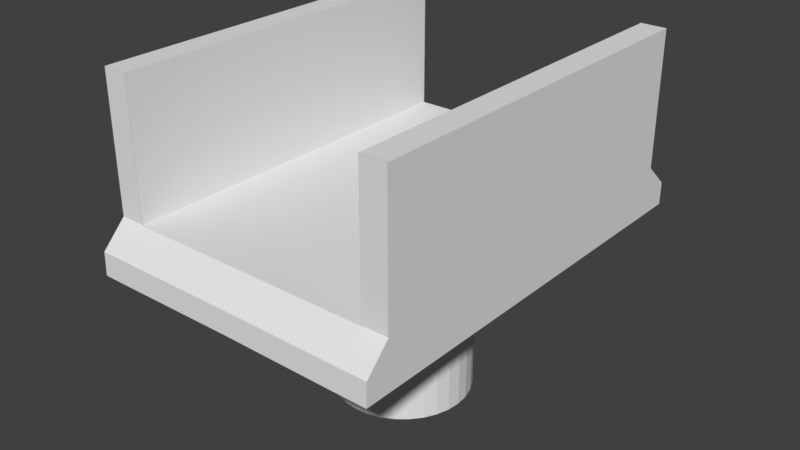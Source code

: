 # Source: bridge.blend  (saved by Blender 2.78.0; exported with 4.5.12 LTS)
import bpy
from mathutils import Matrix  # noqa: F401  (used for matrix-valued properties, if any)

bpy.ops.wm.read_factory_settings(use_empty=True)
scene = bpy.context.scene
scene.name = 'Scene'

# ---- collections
col_collection_1 = bpy.data.collections.new('Collection 1'); scene.collection.children.link(col_collection_1)

# ---- materials (node trees are filled in below, after node groups)
mat_material_001 = bpy.data.materials.new('Material.001')
mat_material_001.alpha_threshold = 0.0
mat_material_001.use_transparent_shadow = False
mat_material_001.roughness = 0.5

# ---- material node trees

# ---- world
world_world = bpy.data.worlds.new('World'); scene.world = world_world
world_world.color = (0.05088, 0.05088, 0.05088)
world_world.use_sun_shadow = False
world_world.sun_shadow_jitter_overblur = 0.0
world_world.cycles.sampling_method = 'MANUAL'

# ---- meshes
me_cube_001 = bpy.data.meshes.new('Cube.001')
me_cube_001.from_pydata([(2.181, -3.22, 2.383), (2.181, -2.867, 3.073), (2.181, 3.101, 2.383), (2.181, 2.707, 3.073), (0.0, 3.101, 2.394), (0.0, 2.707, 3.073), (0.0, -3.22, 2.394), (0.0, -2.867, 3.073), (1.811, 2.707, 3.073), (1.811, -3.22, 2.383), (1.811, 3.101, 2.383), (1.811, -2.867, 3.073), (2.181, -2.861, 5.057), (2.181, 2.707, 5.057), (1.811, 2.707, 5.057), (1.811, -2.861, 5.057), (0.0, 1.001, 0.08453), (0.0, 1.001, 2.393), (0.191, 0.9815, 0.08453), (0.1846, 0.9815, 2.393), (0.3786, 0.9246, 0.08453), (0.3722, 0.9246, 2.393), (0.5515, 0.8322, 0.08453), (0.5451, 0.8322, 2.393), (0.703, 0.7078, 0.08453), (0.6967, 0.7078, 2.393), (0.8274, 0.5563, 0.08453), (0.821, 0.5563, 2.393), (0.9198, 0.3834, 0.08453), (0.9134, 0.3834, 2.393), (0.9767, 0.1958, 0.08453), (0.9703, 0.1958, 2.393), (0.9959, 0.0007304, 0.08453), (0.9896, 0.0007304, 2.393), (0.9767, -0.1944, 0.08453), (0.9703, -0.1944, 2.393), (0.9198, -0.382, 0.08453), (0.9134, -0.382, 2.393), (0.8274, -0.5548, 0.08453), (0.821, -0.5548, 2.393), (0.703, -0.7064, 0.08453), (0.6967, -0.7064, 2.393), (0.5515, -0.8307, 0.08453), (0.5451, -0.8307, 2.393), (0.3786, -0.9231, 0.08453), (0.3722, -0.9231, 2.393), (0.191, -0.9801, 0.08453), (0.1846, -0.9801, 2.393), (0.0, -0.9993, 0.08453), (0.0, -0.9993, 2.393), (-0.1992, -0.9801, 0.08453), (-0.2055, -0.9801, 2.393), (-0.3868, -0.9231, 0.08453), (-0.3931, -0.9231, 2.393), (-0.5597, -0.8307, 0.08453), (-0.566, -0.8307, 2.393), (-0.7112, -0.7064, 0.08453), (-0.7175, -0.7064, 2.393), (-0.8356, -0.5548, 0.08453), (-0.8419, -0.5548, 2.393), (-0.928, -0.382, 0.08453), (-0.9343, -0.382, 2.393), (-0.9849, -0.1944, 0.08453), (-0.9912, -0.1944, 2.393), (-1.004, 0.0007312, 0.08453), (-1.01, 0.0007312, 2.393), (-0.9849, 0.1958, 0.08453), (-0.9912, 0.1958, 2.393), (-0.928, 0.3834, 0.08453), (-0.9343, 0.3834, 2.393), (-0.8356, 0.5563, 0.08453), (-0.8419, 0.5563, 2.393), (-0.7112, 0.7078, 0.08453), (-0.7175, 0.7078, 2.393), (-0.5597, 0.8322, 0.08453), (-0.566, 0.8322, 2.393), (-0.3868, 0.9246, 0.08453), (-0.3931, 0.9246, 2.393), (-0.1992, 0.9815, 0.08453), (-0.2055, 0.9815, 2.393), (2.181, -2.862, 2.383), (2.181, -2.862, 3.073), (0.0, -2.862, 3.073), (0.0, -2.862, 2.394), (1.811, -2.862, 3.073), (1.811, -2.862, 2.383), (2.181, -2.862, 5.057), (1.811, -2.862, 5.057), (2.181, -2.861, 3.077), (1.811, -2.861, 3.077), (1.811, 2.707, 3.077), (2.181, 2.707, 3.077), (1.811, -2.862, 3.077), (2.181, -2.862, 3.077), (2.181, 3.101, 2.718), (2.181, -3.209, 2.718), (0.0, -3.209, 2.724), (0.0, 3.101, 2.724), (1.811, -3.209, 2.718), (1.811, 3.101, 2.718), (2.181, -2.862, 2.718), (2.181, 2.706, 2.383), (0.0, -1.146, 2.393), (2.181, 2.706, 3.073), (0.0, 2.706, 3.073), (0.0, 2.706, 2.394), (1.811, 2.706, 3.073), (1.811, 2.706, 2.383), (2.181, 2.706, 5.057), (1.811, 2.706, 5.057), (1.811, 2.706, 3.077), (2.181, 2.706, 3.077), (2.181, 2.706, 2.718)], [], [(99, 8, 3, 94), (100, 81, 1, 95), (85, 80, 0, 9), (84, 82, 7, 11), (98, 11, 7, 96), (95, 1, 11, 98), (89, 88, 12, 15), (83, 85, 9, 6), (97, 5, 8, 99), (86, 87, 15, 12), (91, 90, 14, 13), (111, 91, 13, 108), (92, 89, 15, 87), (16, 17, 19, 18), (18, 19, 21, 20), (20, 21, 23, 22), (22, 23, 25, 24), (24, 25, 27, 26), (26, 27, 29, 28), (28, 29, 31, 30), (30, 31, 33, 32), (32, 33, 35, 34), (34, 35, 37, 36), (36, 37, 39, 38), (38, 39, 41, 40), (40, 41, 43, 42), (42, 43, 45, 44), (44, 45, 47, 46), (46, 47, 49, 48), (48, 49, 51, 50), (50, 51, 53, 52), (52, 53, 55, 54), (54, 55, 57, 56), (56, 57, 59, 58), (58, 59, 61, 60), (60, 61, 63, 62), (62, 63, 65, 64), (64, 65, 67, 66), (66, 67, 69, 68), (68, 69, 71, 70), (70, 71, 73, 72), (72, 73, 75, 74), (74, 75, 77, 76), (19, 4, 21), (76, 77, 79, 78), (78, 79, 17, 16), (16, 18, 20, 22, 24, 26, 28, 30, 32, 34, 36, 38, 40, 42, 44, 46, 48, 50, 52, 54, 56, 58, 60, 62, 64, 66, 68, 70, 72, 74, 76, 78), (21, 4, 23), (23, 4, 25), (25, 4, 27), (27, 4, 29), (29, 4, 31), (31, 4, 33), (33, 4, 35), (35, 4, 37), (37, 4, 39), (39, 4, 41), (41, 4, 43), (43, 4, 45), (45, 4, 47), (47, 4, 49), (49, 102, 6, 51), (51, 6, 53), (53, 6, 55), (55, 6, 57), (57, 6, 59), (59, 6, 61), (61, 6, 63), (63, 6, 65), (65, 6, 67), (67, 6, 69), (69, 6, 71), (71, 6, 73), (73, 6, 75), (75, 6, 77), (77, 6, 79), (79, 6, 17), (102, 105, 83, 6), (110, 92, 87, 109), (88, 93, 86, 12), (108, 109, 87, 86), (105, 107, 85, 83), (106, 104, 82, 84), (107, 101, 80, 85), (112, 103, 81, 100), (1, 81, 93, 88), (106, 84, 92, 110), (84, 11, 89, 92), (103, 3, 91, 111), (3, 8, 90, 91), (11, 1, 88, 89), (101, 112, 100, 80), (4, 97, 99, 10), (0, 95, 98, 9), (9, 98, 96, 6), (80, 100, 95, 0), (10, 99, 94, 2), (2, 94, 112, 101), (81, 103, 111, 93), (8, 106, 110, 90), (94, 3, 103, 112), (10, 2, 101, 107), (8, 5, 104, 106), (4, 10, 107, 105), (13, 14, 109, 108), (90, 110, 109, 14), (49, 4, 105, 102), (93, 111, 108, 86)])
me_cube_001.materials.append(mat_material_001)
me_cube_001.use_remesh_preserve_volume = False
me_cube_001.use_remesh_preserve_attributes = False
me_cube_001.use_mirror_vertex_groups = False
me_cube_001.update()

# ---- objects
ob_cube = bpy.data.objects.new('Cube', me_cube_001)

# ---- transforms, parenting, visibility, modifiers, constraints
ob_cube.location = (0.0, 0.0, 0.0)
ob_cube.lineart.crease_threshold = 0.0
_vg = ob_cube.vertex_groups.new(name='Group')
_m = ob_cube.modifiers.new('Mirror', 'MIRROR')
_m.use_clip = True
_m.use_mirror_vertex_groups = False
_m.merge_threshold = 0.0

# ---- collection membership
col_collection_1.objects.link(ob_cube)

# ---- scene / render settings (as saved in the file)
scene.frame_start = 1; scene.frame_end = 250; scene.frame_set(0)
scene.render.engine = 'BLENDER_EEVEE_NEXT'
scene.render.resolution_percentage = 50
scene.render.dither_intensity = 0.0
scene.cycles.use_denoising = False
scene.cycles.samples = 128
scene.cycles.sampling_pattern = 'TABULATED_SOBOL'
scene.cycles.light_sampling_threshold = 0.0
scene.cycles.use_adaptive_sampling = False
scene.cycles.use_light_tree = False
scene.cycles.blur_glossy = 0.0
scene.cycles.sample_clamp_indirect = 0.0
scene.view_settings.view_transform = 'Standard'
bpy.context.view_layer.update()

# ---- added for rendering (the .blend has no active camera and no usable light): camera, sun
cam_auto = bpy.data.cameras.new('AutoCamera')
cam_auto.lens = 50.0
cam_auto.sensor_width = 36.0
cam_auto.clip_end = 1000.0
ob_auto_camera = bpy.data.objects.new('AutoCamera', cam_auto)
scene.collection.objects.link(ob_auto_camera)
ob_auto_camera.location = (8.46471, -10.217, 9.34244)
ob_auto_camera.rotation_euler = (1.09748, -7.21219e-08, 0.694738)
scene.camera = ob_auto_camera
light_auto_sun = bpy.data.lights.new('AutoSun', 'SUN')
light_auto_sun.energy = 3.0
light_auto_sun.angle = 0.0523599
ob_auto_sun = bpy.data.objects.new('AutoSun', light_auto_sun)
scene.collection.objects.link(ob_auto_sun)
ob_auto_sun.rotation_euler = (0.872665, 0.174533, 0.523599)
bpy.context.view_layer.update()

